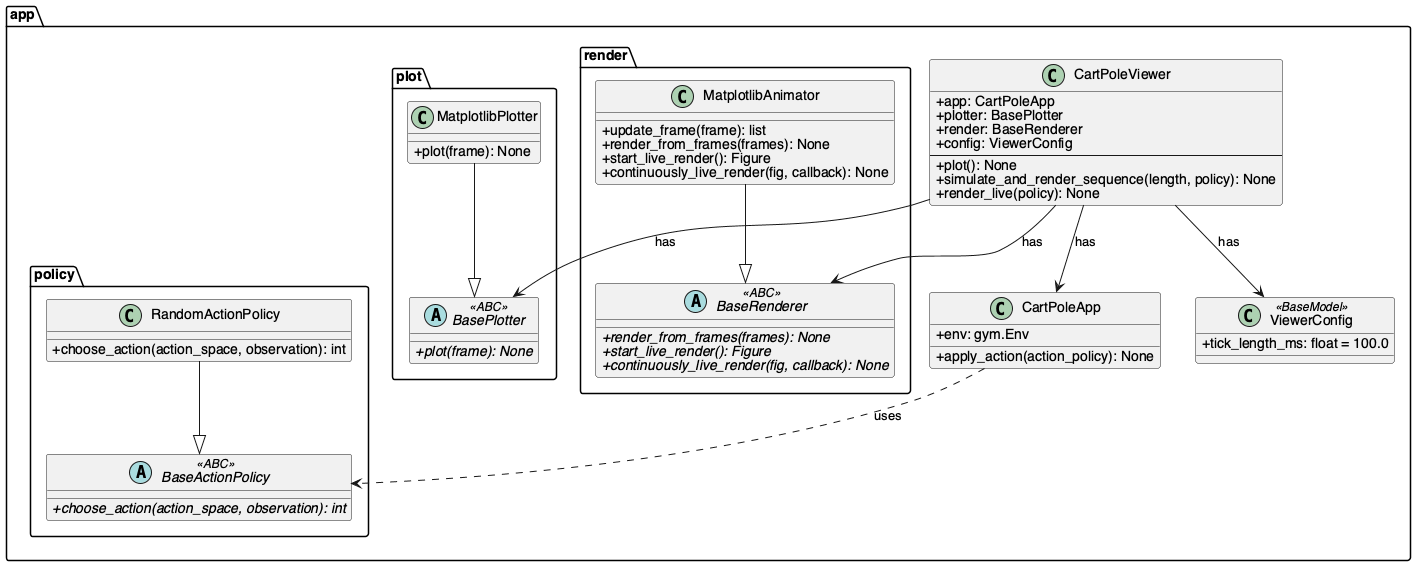

The diagram above was rendered by PlantUML. Its source (embedded in the PNG):
@startuml class_diagram
skinparam classAttributeIconSize 0
skinparam monochrome false
skinparam shadowing false
skinparam defaultFontName Helvetica

package "app.policy" {
    abstract class BaseActionPolicy <<ABC>> {
        + {abstract} choose_action(action_space, observation): int
    }

    class RandomActionPolicy {
        + choose_action(action_space, observation): int
    }

    RandomActionPolicy --|> BaseActionPolicy
}

package "app.plot" {
    abstract class BasePlotter <<ABC>> {
        + {abstract} plot(frame): None
    }

    class MatplotlibPlotter {
        + plot(frame): None
    }

    MatplotlibPlotter --|> BasePlotter
}

package "app.render" {
    abstract class BaseRenderer <<ABC>> {
        + {abstract} render_from_frames(frames): None
        + {abstract} start_live_render(): Figure
        + {abstract} continuously_live_render(fig, callback): None
    }

    class MatplotlibAnimator {
        + update_frame(frame): list
        + render_from_frames(frames): None
        + start_live_render(): Figure
        + continuously_live_render(fig, callback): None
    }

    MatplotlibAnimator --|> BaseRenderer
}

package "app" {
    class CartPoleApp {
        + env: gym.Env
        + apply_action(action_policy): None
    }

    class ViewerConfig <<BaseModel>> {
        + tick_length_ms: float = 100.0
    }

    class CartPoleViewer {
        + app: CartPoleApp
        + plotter: BasePlotter
        + render: BaseRenderer
        + config: ViewerConfig
        --
        + plot(): None
        + simulate_and_render_sequence(length, policy): None
        + render_live(policy): None
    }
}

CartPoleViewer --> CartPoleApp : has
CartPoleViewer --> BasePlotter : has
CartPoleViewer --> BaseRenderer : has
CartPoleViewer --> ViewerConfig : has
CartPoleApp ..> BaseActionPolicy : uses

@enduml